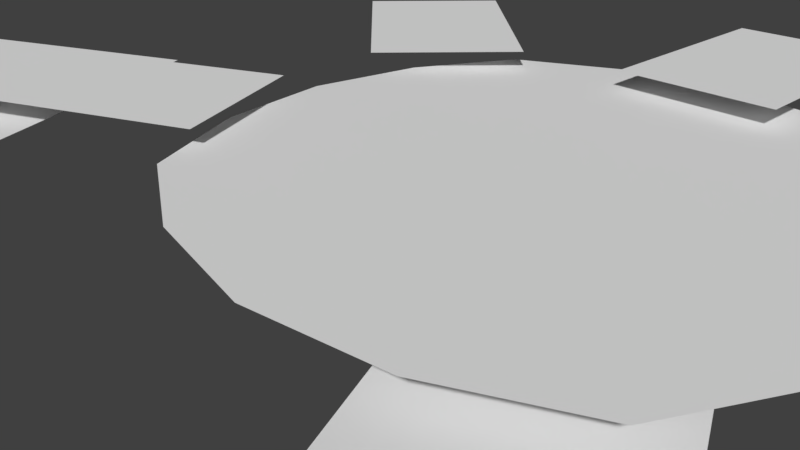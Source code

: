 # Source: level_whitebox.blend  (saved by Blender 2.78.0; exported with 4.5.12 LTS)
import bpy
from mathutils import Matrix  # noqa: F401  (used for matrix-valued properties, if any)

bpy.ops.wm.read_factory_settings(use_empty=True)
scene = bpy.context.scene
scene.name = 'Scene'

# ---- collections
col_collection_1 = bpy.data.collections.new('Collection 1'); scene.collection.children.link(col_collection_1)

# ---- world
world_world = bpy.data.worlds.new('World'); scene.world = world_world
world_world.color = (0.05088, 0.05088, 0.05088)
world_world.use_sun_shadow = False
world_world.sun_shadow_jitter_overblur = 0.0
world_world.cycles.sampling_method = 'MANUAL'

# ---- cameras
cam_camera = bpy.data.cameras.new('Camera')
cam_camera.clip_end = 100.0
cam_camera.lens = 35.0
cam_camera.sensor_width = 32.0
cam_camera.sensor_height = 18.0
cam_camera.ortho_scale = 7.314
cam_camera.dof.focus_distance = 0.0

# ---- meshes
me_plane_041 = bpy.data.meshes.new('Plane.041')
me_plane_041.from_pydata([(-1.0, -1.0, 0.0), (1.0, -1.0, 0.0), (-1.0, 1.0, 0.0), (1.0, 1.0, 0.0)], [], [(0, 1, 3, 2)])
me_plane_041.use_remesh_preserve_volume = False
me_plane_041.use_remesh_preserve_attributes = False
me_plane_041.use_mirror_vertex_groups = False
me_plane_041.update()
me_plane_040 = bpy.data.meshes.new('Plane.040')
me_plane_040.from_pydata([(-1.0, -1.0, 0.0), (1.0, -1.0, 0.0), (-1.0, 1.0, 0.0), (1.0, 1.0, 0.0)], [], [(0, 1, 3, 2)])
me_plane_040.use_remesh_preserve_volume = False
me_plane_040.use_remesh_preserve_attributes = False
me_plane_040.use_mirror_vertex_groups = False
me_plane_040.update()
me_plane_039 = bpy.data.meshes.new('Plane.039')
me_plane_039.from_pydata([(-1.0, -1.0, 0.0), (1.0, -1.0, 0.0), (-1.0, 1.0, 0.0), (1.0, 1.0, 0.0)], [], [(0, 1, 3, 2)])
me_plane_039.use_remesh_preserve_volume = False
me_plane_039.use_remesh_preserve_attributes = False
me_plane_039.use_mirror_vertex_groups = False
me_plane_039.update()
me_plane_038 = bpy.data.meshes.new('Plane.038')
me_plane_038.from_pydata([(-1.0, -1.0, 0.0), (1.0, -1.0, 0.0), (-1.0, 1.0, 0.0), (1.0, 1.0, 0.0)], [], [(0, 1, 3, 2)])
me_plane_038.use_remesh_preserve_volume = False
me_plane_038.use_remesh_preserve_attributes = False
me_plane_038.use_mirror_vertex_groups = False
me_plane_038.update()
me_plane_037 = bpy.data.meshes.new('Plane.037')
me_plane_037.from_pydata([(-1.0, -1.0, 0.0), (1.0, -1.0, 0.0), (-1.0, 1.0, 0.0), (1.0, 1.0, 0.0)], [], [(0, 1, 3, 2)])
me_plane_037.use_remesh_preserve_volume = False
me_plane_037.use_remesh_preserve_attributes = False
me_plane_037.use_mirror_vertex_groups = False
me_plane_037.update()
me_plane_036 = bpy.data.meshes.new('Plane.036')
me_plane_036.from_pydata([(-1.0, -1.0, 0.0), (1.0, -1.0, 0.0), (-1.0, 1.0, 0.0), (1.0, 1.0, 0.0)], [], [(0, 1, 3, 2)])
me_plane_036.use_remesh_preserve_volume = False
me_plane_036.use_remesh_preserve_attributes = False
me_plane_036.use_mirror_vertex_groups = False
me_plane_036.update()
me_plane_035 = bpy.data.meshes.new('Plane.035')
me_plane_035.from_pydata([(-1.0, -1.0, 0.0), (1.0, -1.0, 0.0), (-1.0, 1.0, 0.0), (1.0, 1.0, 0.0)], [], [(0, 1, 3, 2)])
me_plane_035.use_remesh_preserve_volume = False
me_plane_035.use_remesh_preserve_attributes = False
me_plane_035.use_mirror_vertex_groups = False
me_plane_035.update()
me_plane_034 = bpy.data.meshes.new('Plane.034')
me_plane_034.from_pydata([(-1.0, -1.0, 0.0), (1.0, -1.0, 0.0), (-1.0, 1.0, 0.0), (1.0, 1.0, 0.0)], [], [(0, 1, 3, 2)])
me_plane_034.use_remesh_preserve_volume = False
me_plane_034.use_remesh_preserve_attributes = False
me_plane_034.use_mirror_vertex_groups = False
me_plane_034.update()
me_plane_033 = bpy.data.meshes.new('Plane.033')
me_plane_033.from_pydata([(-1.0, -1.0, 0.0), (1.0, -1.0, 0.0), (-1.0, 1.0, 0.0), (1.0, 1.0, 0.0)], [], [(0, 1, 3, 2)])
me_plane_033.use_remesh_preserve_volume = False
me_plane_033.use_remesh_preserve_attributes = False
me_plane_033.use_mirror_vertex_groups = False
me_plane_033.update()
me_plane_032 = bpy.data.meshes.new('Plane.032')
me_plane_032.from_pydata([(-1.0, -1.0, 0.0), (1.0, -1.0, 0.0), (-1.0, 1.0, 0.0), (1.0, 1.0, 0.0)], [], [(0, 1, 3, 2)])
me_plane_032.use_remesh_preserve_volume = False
me_plane_032.use_remesh_preserve_attributes = False
me_plane_032.use_mirror_vertex_groups = False
me_plane_032.update()
me_plane_031 = bpy.data.meshes.new('Plane.031')
me_plane_031.from_pydata([(-1.0, -1.0, 0.0), (1.0, -1.0, 0.0), (-1.0, 1.0, 0.0), (1.0, 1.0, 0.0)], [], [(0, 1, 3, 2)])
me_plane_031.use_remesh_preserve_volume = False
me_plane_031.use_remesh_preserve_attributes = False
me_plane_031.use_mirror_vertex_groups = False
me_plane_031.update()
me_plane_030 = bpy.data.meshes.new('Plane.030')
me_plane_030.from_pydata([(-1.0, -1.0, 0.0), (1.0, -1.0, 0.0), (-1.0, 1.0, 0.0), (1.0, 1.0, 0.0)], [], [(0, 1, 3, 2)])
me_plane_030.use_remesh_preserve_volume = False
me_plane_030.use_remesh_preserve_attributes = False
me_plane_030.use_mirror_vertex_groups = False
me_plane_030.update()
me_plane_028 = bpy.data.meshes.new('Plane.028')
me_plane_028.from_pydata([(-1.0, -1.0, 0.0), (1.0, -1.0, 0.0), (-1.0, 1.0, 0.0), (1.0, 1.0, 0.0)], [], [(0, 1, 3, 2)])
me_plane_028.use_remesh_preserve_volume = False
me_plane_028.use_remesh_preserve_attributes = False
me_plane_028.use_mirror_vertex_groups = False
me_plane_028.update()
me_plane_027 = bpy.data.meshes.new('Plane.027')
me_plane_027.from_pydata([(-1.0, -1.0, 0.0), (1.0, -1.0, 0.0), (-1.0, 1.0, 0.0), (1.0, 1.0, 0.0)], [], [(0, 1, 3, 2)])
me_plane_027.use_remesh_preserve_volume = False
me_plane_027.use_remesh_preserve_attributes = False
me_plane_027.use_mirror_vertex_groups = False
me_plane_027.update()
me_plane_026 = bpy.data.meshes.new('Plane.026')
me_plane_026.from_pydata([(-1.0, -1.0, 0.0), (1.0, -1.0, 0.0), (-1.0, 1.0, 0.0), (1.0, 1.0, 0.0)], [], [(0, 1, 3, 2)])
me_plane_026.use_remesh_preserve_volume = False
me_plane_026.use_remesh_preserve_attributes = False
me_plane_026.use_mirror_vertex_groups = False
me_plane_026.update()
me_plane_025 = bpy.data.meshes.new('Plane.025')
me_plane_025.from_pydata([(-1.0, -1.0, 0.0), (1.0, -1.0, 0.0), (-1.0, 1.0, 0.0), (1.0, 1.0, 0.0)], [], [(0, 1, 3, 2)])
me_plane_025.use_remesh_preserve_volume = False
me_plane_025.use_remesh_preserve_attributes = False
me_plane_025.use_mirror_vertex_groups = False
me_plane_025.update()
me_plane_024 = bpy.data.meshes.new('Plane.024')
me_plane_024.from_pydata([(-1.0, -1.0, 0.0), (1.0, -1.0, 0.0), (-1.0, 1.0, 0.0), (1.0, 1.0, 0.0)], [], [(0, 1, 3, 2)])
me_plane_024.use_remesh_preserve_volume = False
me_plane_024.use_remesh_preserve_attributes = False
me_plane_024.use_mirror_vertex_groups = False
me_plane_024.update()
me_plane_023 = bpy.data.meshes.new('Plane.023')
me_plane_023.from_pydata([(-1.0, -1.0, 0.0), (1.0, -1.0, 0.0), (-1.0, 1.0, 0.0), (1.0, 1.0, 0.0)], [], [(0, 1, 3, 2)])
me_plane_023.use_remesh_preserve_volume = False
me_plane_023.use_remesh_preserve_attributes = False
me_plane_023.use_mirror_vertex_groups = False
me_plane_023.update()
me_plane_022 = bpy.data.meshes.new('Plane.022')
me_plane_022.from_pydata([(-1.0, -1.0, 0.0), (1.0, -1.0, 0.0), (-1.0, 1.0, 0.0), (1.0, 1.0, 0.0)], [], [(0, 1, 3, 2)])
me_plane_022.use_remesh_preserve_volume = False
me_plane_022.use_remesh_preserve_attributes = False
me_plane_022.use_mirror_vertex_groups = False
me_plane_022.update()
me_plane_021 = bpy.data.meshes.new('Plane.021')
me_plane_021.from_pydata([(-1.0, -1.0, 0.0), (1.0, -1.0, 0.0), (-1.0, 1.0, 0.0), (1.0, 1.0, 0.0)], [], [(0, 1, 3, 2)])
me_plane_021.use_remesh_preserve_volume = False
me_plane_021.use_remesh_preserve_attributes = False
me_plane_021.use_mirror_vertex_groups = False
me_plane_021.update()
me_plane_020 = bpy.data.meshes.new('Plane.020')
me_plane_020.from_pydata([(-1.0, -1.0, 0.0), (1.0, -1.0, 0.0), (-1.0, 1.0, 0.0), (1.0, 1.0, 0.0)], [], [(0, 1, 3, 2)])
me_plane_020.use_remesh_preserve_volume = False
me_plane_020.use_remesh_preserve_attributes = False
me_plane_020.use_mirror_vertex_groups = False
me_plane_020.update()
me_plane_019 = bpy.data.meshes.new('Plane.019')
me_plane_019.from_pydata([(-1.0, -1.0, 0.0), (1.0, -1.0, 0.0), (-1.0, 1.0, 0.0), (1.0, 1.0, 0.0)], [], [(0, 1, 3, 2)])
me_plane_019.use_remesh_preserve_volume = False
me_plane_019.use_remesh_preserve_attributes = False
me_plane_019.use_mirror_vertex_groups = False
me_plane_019.update()
me_plane_018 = bpy.data.meshes.new('Plane.018')
me_plane_018.from_pydata([(-1.0, -1.0, 0.0), (1.0, -1.0, 0.0), (-1.0, 1.0, 0.0), (1.0, 1.0, 0.0)], [], [(0, 1, 3, 2)])
me_plane_018.use_remesh_preserve_volume = False
me_plane_018.use_remesh_preserve_attributes = False
me_plane_018.use_mirror_vertex_groups = False
me_plane_018.update()
me_plane_017 = bpy.data.meshes.new('Plane.017')
me_plane_017.from_pydata([(-1.0, -1.0, 0.0), (1.0, -1.0, 0.0), (-1.0, 1.0, 0.0), (1.0, 1.0, 0.0)], [], [(0, 1, 3, 2)])
me_plane_017.use_remesh_preserve_volume = False
me_plane_017.use_remesh_preserve_attributes = False
me_plane_017.use_mirror_vertex_groups = False
me_plane_017.update()
me_plane_016 = bpy.data.meshes.new('Plane.016')
me_plane_016.from_pydata([(-1.0, -1.0, 0.0), (1.0, -1.0, 0.0), (-1.0, 1.0, 0.0), (1.0, 1.0, 0.0)], [], [(0, 1, 3, 2)])
me_plane_016.use_remesh_preserve_volume = False
me_plane_016.use_remesh_preserve_attributes = False
me_plane_016.use_mirror_vertex_groups = False
me_plane_016.update()
me_plane_015 = bpy.data.meshes.new('Plane.015')
me_plane_015.from_pydata([(-1.0, -1.0, 0.0), (1.0, -1.0, 0.0), (-1.0, 1.0, 0.0), (1.0, 1.0, 0.0)], [], [(0, 1, 3, 2)])
me_plane_015.use_remesh_preserve_volume = False
me_plane_015.use_remesh_preserve_attributes = False
me_plane_015.use_mirror_vertex_groups = False
me_plane_015.update()
me_plane_014 = bpy.data.meshes.new('Plane.014')
me_plane_014.from_pydata([(-1.0, -1.0, 0.0), (1.0, -1.0, 0.0), (-1.0, 1.0, 0.0), (1.0, 1.0, 0.0)], [], [(0, 1, 3, 2)])
me_plane_014.use_remesh_preserve_volume = False
me_plane_014.use_remesh_preserve_attributes = False
me_plane_014.use_mirror_vertex_groups = False
me_plane_014.update()
me_plane_013 = bpy.data.meshes.new('Plane.013')
me_plane_013.from_pydata([(-1.0, -1.0, 0.0), (1.0, -1.0, 0.0), (-1.0, 1.0, 0.0), (1.0, 1.0, 0.0)], [], [(0, 1, 3, 2)])
me_plane_013.use_remesh_preserve_volume = False
me_plane_013.use_remesh_preserve_attributes = False
me_plane_013.use_mirror_vertex_groups = False
me_plane_013.update()
me_plane_012 = bpy.data.meshes.new('Plane.012')
me_plane_012.from_pydata([(-1.0, -1.0, 0.0), (1.0, -1.0, 0.0), (-1.0, 1.0, 0.0), (1.0, 1.0, 0.0)], [], [(0, 1, 3, 2)])
me_plane_012.use_remesh_preserve_volume = False
me_plane_012.use_remesh_preserve_attributes = False
me_plane_012.use_mirror_vertex_groups = False
me_plane_012.update()
me_plane_011 = bpy.data.meshes.new('Plane.011')
me_plane_011.from_pydata([(-1.0, -1.0, 0.0), (1.0, -1.0, 0.0), (-1.0, 1.0, 0.0), (1.0, 1.0, 0.0)], [], [(0, 1, 3, 2)])
me_plane_011.use_remesh_preserve_volume = False
me_plane_011.use_remesh_preserve_attributes = False
me_plane_011.use_mirror_vertex_groups = False
me_plane_011.update()
me_plane_010 = bpy.data.meshes.new('Plane.010')
me_plane_010.from_pydata([(-1.0, -1.0, 0.0), (1.0, -1.0, 0.0), (-1.0, 1.0, 0.0), (1.0, 1.0, 0.0)], [], [(0, 1, 3, 2)])
me_plane_010.use_remesh_preserve_volume = False
me_plane_010.use_remesh_preserve_attributes = False
me_plane_010.use_mirror_vertex_groups = False
me_plane_010.update()
me_plane_009 = bpy.data.meshes.new('Plane.009')
me_plane_009.from_pydata([(-1.0, -1.0, 0.0), (1.0, -1.0, 0.0), (-1.0, 1.0, 0.0), (1.0, 1.0, 0.0)], [], [(0, 1, 3, 2)])
me_plane_009.use_remesh_preserve_volume = False
me_plane_009.use_remesh_preserve_attributes = False
me_plane_009.use_mirror_vertex_groups = False
me_plane_009.update()
me_plane_007 = bpy.data.meshes.new('Plane.007')
me_plane_007.from_pydata([(-1.0, -1.0, 0.0), (1.0, -1.0, 0.0), (-1.0, 1.0, 0.0), (1.0, 1.0, 0.0)], [], [(0, 1, 3, 2)])
me_plane_007.use_remesh_preserve_volume = False
me_plane_007.use_remesh_preserve_attributes = False
me_plane_007.use_mirror_vertex_groups = False
me_plane_007.update()
me_plane_006 = bpy.data.meshes.new('Plane.006')
me_plane_006.from_pydata([(-1.0, -1.0, 0.0), (1.0, -1.0, 0.0), (-1.0, 1.0, 0.0), (1.0, 1.0, 0.0)], [], [(0, 1, 3, 2)])
me_plane_006.use_remesh_preserve_volume = False
me_plane_006.use_remesh_preserve_attributes = False
me_plane_006.use_mirror_vertex_groups = False
me_plane_006.update()
me_plane_005 = bpy.data.meshes.new('Plane.005')
me_plane_005.from_pydata([(-1.0, -1.0, 0.0), (1.0, -1.0, 0.0), (-1.0, 1.0, 0.0), (1.0, 1.0, 0.0)], [], [(0, 1, 3, 2)])
me_plane_005.use_remesh_preserve_volume = False
me_plane_005.use_remesh_preserve_attributes = False
me_plane_005.use_mirror_vertex_groups = False
me_plane_005.update()
me_plane_004 = bpy.data.meshes.new('Plane.004')
me_plane_004.from_pydata([(-1.0, -1.0, 0.0), (1.0, -1.0, 0.0), (-1.0, 1.0, 0.0), (1.0, 1.0, 0.0)], [], [(0, 1, 3, 2)])
me_plane_004.use_remesh_preserve_volume = False
me_plane_004.use_remesh_preserve_attributes = False
me_plane_004.use_mirror_vertex_groups = False
me_plane_004.update()
me_plane_003 = bpy.data.meshes.new('Plane.003')
me_plane_003.from_pydata([(-1.0, -1.0, 0.0), (1.0, -1.0, 0.0), (-1.0, 1.0, 0.0), (1.0, 1.0, 0.0)], [], [(0, 1, 3, 2)])
me_plane_003.use_remesh_preserve_volume = False
me_plane_003.use_remesh_preserve_attributes = False
me_plane_003.use_mirror_vertex_groups = False
me_plane_003.update()
me_plane_002 = bpy.data.meshes.new('Plane.002')
me_plane_002.from_pydata([(-1.0, -1.0, 0.0), (1.0, -1.0, 0.0), (-1.0, 1.0, 0.0), (1.0, 1.0, 0.0)], [], [(0, 1, 3, 2)])
me_plane_002.use_remesh_preserve_volume = False
me_plane_002.use_remesh_preserve_attributes = False
me_plane_002.use_mirror_vertex_groups = False
me_plane_002.update()
me_plane_001 = bpy.data.meshes.new('Plane.001')
me_plane_001.from_pydata([(-1.0, -1.0, 0.0), (1.0, -1.0, 0.0), (-1.0, 1.0, 0.0), (1.0, 1.0, 0.0)], [], [(0, 1, 3, 2)])
me_plane_001.use_remesh_preserve_volume = False
me_plane_001.use_remesh_preserve_attributes = False
me_plane_001.use_mirror_vertex_groups = False
me_plane_001.update()
me_plane = bpy.data.meshes.new('Plane')
me_plane.from_pydata([(-1.0, -1.0, 0.0), (1.0, -1.0, 0.0), (-1.0, 1.0, 0.0), (1.0, 1.0, 0.0)], [], [(0, 1, 3, 2)])
me_plane.use_remesh_preserve_volume = False
me_plane.use_remesh_preserve_attributes = False
me_plane.use_mirror_vertex_groups = False
me_plane.update()

# ---- objects
ob_plane_039 = bpy.data.objects.new('Plane.039', me_plane_041)
ob_plane_038 = bpy.data.objects.new('Plane.038', me_plane_040)
ob_plane_037 = bpy.data.objects.new('Plane.037', me_plane_039)
ob_plane_036 = bpy.data.objects.new('Plane.036', me_plane_038)
ob_plane_035 = bpy.data.objects.new('Plane.035', me_plane_037)
ob_plane_034 = bpy.data.objects.new('Plane.034', me_plane_036)
ob_plane_033 = bpy.data.objects.new('Plane.033', me_plane_035)
ob_plane_032 = bpy.data.objects.new('Plane.032', me_plane_034)
ob_plane_031 = bpy.data.objects.new('Plane.031', me_plane_033)
ob_plane_030 = bpy.data.objects.new('Plane.030', me_plane_032)
ob_plane_028 = bpy.data.objects.new('Plane.028', me_plane_031)
ob_plane_029 = bpy.data.objects.new('Plane.029', me_plane_030)
ob_plane_027 = bpy.data.objects.new('Plane.027', me_plane_028)
ob_plane_026 = bpy.data.objects.new('Plane.026', me_plane_027)
ob_plane_025 = bpy.data.objects.new('Plane.025', me_plane_026)
ob_plane_024 = bpy.data.objects.new('Plane.024', me_plane_025)
ob_plane_023 = bpy.data.objects.new('Plane.023', me_plane_024)
ob_plane_022 = bpy.data.objects.new('Plane.022', me_plane_023)
ob_plane_021 = bpy.data.objects.new('Plane.021', me_plane_022)
ob_plane_020 = bpy.data.objects.new('Plane.020', me_plane_021)
ob_plane_019 = bpy.data.objects.new('Plane.019', me_plane_020)
ob_plane_018 = bpy.data.objects.new('Plane.018', me_plane_019)
ob_plane_017 = bpy.data.objects.new('Plane.017', me_plane_018)
ob_plane_016 = bpy.data.objects.new('Plane.016', me_plane_017)
ob_plane_015 = bpy.data.objects.new('Plane.015', me_plane_016)
ob_plane_014 = bpy.data.objects.new('Plane.014', me_plane_015)
ob_plane_013 = bpy.data.objects.new('Plane.013', me_plane_014)
ob_plane_012 = bpy.data.objects.new('Plane.012', me_plane_013)
ob_plane_011 = bpy.data.objects.new('Plane.011', me_plane_012)
ob_plane_008 = bpy.data.objects.new('Plane.008', me_plane_011)
ob_plane_010 = bpy.data.objects.new('Plane.010', me_plane_010)
ob_plane_009 = bpy.data.objects.new('Plane.009', me_plane_009)
ob_plane_007 = bpy.data.objects.new('Plane.007', me_plane_007)
ob_plane_006 = bpy.data.objects.new('Plane.006', me_plane_006)
ob_plane_005 = bpy.data.objects.new('Plane.005', me_plane_005)
ob_plane_004 = bpy.data.objects.new('Plane.004', me_plane_004)
ob_plane_003 = bpy.data.objects.new('Plane.003', me_plane_003)
ob_plane_002 = bpy.data.objects.new('Plane.002', me_plane_002)
ob_plane_001 = bpy.data.objects.new('Plane.001', me_plane_001)
ob_plane = bpy.data.objects.new('Plane', me_plane)
ob_camera = bpy.data.objects.new('Camera', cam_camera)

# ---- transforms, parenting, visibility, modifiers, constraints
ob_plane_039.location = (-86.41, 21.49, -0.1325)
ob_plane_039.rotation_euler = (0.0, -0.0, -0.7554)
ob_plane_039.scale = (11.95, 11.95, 11.95)
ob_plane_039.show_wire = True
ob_plane_039.lineart.crease_threshold = 0.0
_m = ob_plane_039.modifiers.new('Subsurf', 'SUBSURF')
_m.uv_smooth = 'PRESERVE_CORNERS'
_m.quality = 2
_m.show_only_control_edges = False
ob_plane_038.location = (-53.69, -4.439, -0.8084)
ob_plane_038.rotation_euler = (0.0, -0.0, -5.998)
ob_plane_038.scale = (1.915, 5.433, 1.0)
ob_plane_038.show_wire = True
ob_plane_038.lineart.crease_threshold = 0.0
ob_plane_037.location = (-58.43, 3.554, -0.8084)
ob_plane_037.rotation_euler = (0.0, -0.0, -5.551)
ob_plane_037.scale = (1.915, 5.433, 1.0)
ob_plane_037.show_wire = True
ob_plane_037.lineart.crease_threshold = 0.0
ob_plane_036.location = (-66.68, 8.909, -0.8084)
ob_plane_036.rotation_euler = (0.0, 0.0, -5.055)
ob_plane_036.scale = (1.915, 5.433, 1.0)
ob_plane_036.show_wire = True
ob_plane_036.lineart.crease_threshold = 0.0
ob_plane_035.location = (-77.02, 11.64, -0.8084)
ob_plane_035.rotation_euler = (0.0, 0.0, -4.899)
ob_plane_035.scale = (1.915, 5.433, 1.0)
ob_plane_035.show_wire = True
ob_plane_035.lineart.crease_threshold = 0.0
ob_plane_034.location = (-39.83, -31.15, 0.3172)
ob_plane_034.rotation_euler = (0.0, 0.0, -2.332)
ob_plane_034.scale = (2.006, 3.122, 1.227)
ob_plane_034.show_wire = True
ob_plane_034.lineart.crease_threshold = 0.0
ob_plane_033.location = (-38.39, -25.01, 0.3172)
ob_plane_033.rotation_euler = (0.0, -0.0, -1.478)
ob_plane_033.scale = (2.006, 3.122, 1.227)
ob_plane_033.show_wire = True
ob_plane_033.lineart.crease_threshold = 0.0
ob_plane_032.location = (-42.27, -18.76, 0.3172)
ob_plane_032.rotation_euler = (0.0, -0.0, -0.4961)
ob_plane_032.scale = (2.006, 3.122, 1.227)
ob_plane_032.show_wire = True
ob_plane_032.lineart.crease_threshold = 0.0
ob_plane_031.location = (-44.52, -25.62, -0.1325)
ob_plane_031.rotation_euler = (0.0, -0.0, 0.1217)
ob_plane_031.scale = (5.235, 5.235, 5.235)
ob_plane_031.show_wire = True
ob_plane_031.lineart.crease_threshold = 0.0
_m = ob_plane_031.modifiers.new('Subsurf', 'SUBSURF')
_m.uv_smooth = 'PRESERVE_CORNERS'
_m.quality = 2
_m.show_only_control_edges = False
ob_plane_030.location = (4.165, -5.64, -0.8084)
ob_plane_030.rotation_euler = (-0.02718, -0.0007177, -3.165)
ob_plane_030.scale = (1.827, 2.865, 0.9539)
ob_plane_030.show_wire = True
ob_plane_030.lineart.crease_threshold = 0.0
ob_plane_028.location = (-49.35, 11.1, -0.8084)
ob_plane_028.rotation_euler = (0.0, -0.0, -2.266)
ob_plane_028.scale = (2.249, 5.315, 1.0)
ob_plane_028.show_wire = True
ob_plane_028.lineart.crease_threshold = 0.0
ob_plane_029.location = (-49.46, -21.06, -0.8084)
ob_plane_029.rotation_euler = (0.0, 0.0, -2.794)
ob_plane_029.scale = (1.915, 5.433, 1.0)
ob_plane_029.show_wire = True
ob_plane_029.lineart.crease_threshold = 0.0
ob_plane_027.location = (-53.41, 13.56, 0.7199)
ob_plane_027.rotation_euler = (0.0, 0.0, -2.281)
ob_plane_027.scale = (3.19, 4.963, 1.951)
ob_plane_027.show_wire = True
ob_plane_027.lineart.crease_threshold = 0.0
ob_plane_026.location = (-52.38, -10.78, -0.8084)
ob_plane_026.rotation_euler = (0.0, -0.0, -2.95)
ob_plane_026.scale = (1.915, 5.433, 1.0)
ob_plane_026.show_wire = True
ob_plane_026.lineart.crease_threshold = 0.0
ob_plane_025.location = (-51.97, -0.9489, -0.8084)
ob_plane_025.rotation_euler = (0.0, -0.0, -3.446)
ob_plane_025.scale = (1.915, 5.433, 1.0)
ob_plane_025.show_wire = True
ob_plane_025.lineart.crease_threshold = 0.0
ob_plane_024.location = (-47.51, 7.202, -0.8084)
ob_plane_024.rotation_euler = (0.0, -0.0, -3.893)
ob_plane_024.scale = (1.915, 5.433, 1.0)
ob_plane_024.show_wire = True
ob_plane_024.lineart.crease_threshold = 0.0
ob_plane_023.location = (9.775, 57.66, -0.1325)
ob_plane_023.rotation_euler = (0.0, -0.0, 0.2584)
ob_plane_023.scale = (10.64, 10.64, 10.64)
ob_plane_023.show_wire = True
ob_plane_023.lineart.crease_threshold = 0.0
_m = ob_plane_023.modifiers.new('Subsurf', 'SUBSURF')
_m.uv_smooth = 'PRESERVE_CORNERS'
_m.quality = 2
_m.show_only_control_edges = False
ob_plane_022.location = (-4.405, 53.95, -0.8084)
ob_plane_022.rotation_euler = (0.0, -0.0, -7.535)
ob_plane_022.scale = (1.915, 5.433, 1.0)
ob_plane_022.show_wire = True
ob_plane_022.lineart.crease_threshold = 0.0
ob_plane_021.location = (-13.46, 49.37, -0.8084)
ob_plane_021.rotation_euler = (0.0, -0.0, -7.276)
ob_plane_021.scale = (1.915, 5.433, 1.0)
ob_plane_021.show_wire = True
ob_plane_021.lineart.crease_threshold = 0.0
ob_plane_020.location = (-20.62, 42.8, -0.8084)
ob_plane_020.rotation_euler = (0.0, -0.0, -6.893)
ob_plane_020.scale = (1.915, 5.433, 1.0)
ob_plane_020.show_wire = True
ob_plane_020.lineart.crease_threshold = 0.0
ob_plane_019.location = (-23.98, 34.22, -0.8084)
ob_plane_019.rotation_euler = (0.0, -0.0, -6.361)
ob_plane_019.scale = (1.915, 5.433, 1.0)
ob_plane_019.show_wire = True
ob_plane_019.lineart.crease_threshold = 0.0
ob_plane_018.location = (-29.35, 30.89, -0.1325)
ob_plane_018.scale = (5.035, 5.035, 5.035)
ob_plane_018.show_wire = True
ob_plane_018.lineart.crease_threshold = 0.0
_m = ob_plane_018.modifiers.new('Subsurf', 'SUBSURF')
_m.uv_smooth = 'PRESERVE_CORNERS'
_m.quality = 2
_m.show_only_control_edges = False
ob_plane_017.location = (-25.88, 25.24, -0.8084)
ob_plane_017.rotation_euler = (0.0, -0.0, -6.632)
ob_plane_017.scale = (1.915, 5.433, 1.0)
ob_plane_017.show_wire = True
ob_plane_017.lineart.crease_threshold = 0.0
ob_plane_016.location = (-30.97, 16.72, -0.8084)
ob_plane_016.rotation_euler = (0.0, -0.0, -6.944)
ob_plane_016.scale = (1.915, 5.433, 1.0)
ob_plane_016.show_wire = True
ob_plane_016.lineart.crease_threshold = 0.0
ob_plane_015.location = (-39.35, 12.1, -0.8084)
ob_plane_015.rotation_euler = (0.0, -0.0, -4.524)
ob_plane_015.scale = (1.915, 5.433, 1.0)
ob_plane_015.show_wire = True
ob_plane_015.lineart.crease_threshold = 0.0
ob_plane_014.location = (-31.39, 9.619, -0.8084)
ob_plane_014.rotation_euler = (0.0, -0.0, -5.395)
ob_plane_014.scale = (1.915, 5.433, 1.0)
ob_plane_014.show_wire = True
ob_plane_014.lineart.crease_threshold = 0.0
ob_plane_013.location = (-26.53, 2.237, -0.8084)
ob_plane_013.rotation_euler = (0.0, -0.0, -6.019)
ob_plane_013.scale = (1.915, 5.433, 1.0)
ob_plane_013.show_wire = True
ob_plane_013.lineart.crease_threshold = 0.0
ob_plane_012.location = (-21.96, -6.446, -0.8084)
ob_plane_012.rotation_euler = (0.0, -0.0, -5.561)
ob_plane_012.scale = (1.915, 5.433, 1.0)
ob_plane_012.show_wire = True
ob_plane_012.lineart.crease_threshold = 0.0
ob_plane_011.location = (-6.875, -26.29, 0.7199)
ob_plane_011.rotation_euler = (0.0, 0.0, -3.239)
ob_plane_011.scale = (2.132, 3.317, 1.304)
ob_plane_011.show_wire = True
ob_plane_011.lineart.crease_threshold = 0.0
ob_plane_008.location = (-4.192, -17.29, -0.1325)
ob_plane_008.scale = (8.943, 8.943, 8.943)
ob_plane_008.show_wire = True
ob_plane_008.lineart.crease_threshold = 0.0
_m = ob_plane_008.modifiers.new('Subsurf', 'SUBSURF')
_m.uv_smooth = 'PRESERVE_CORNERS'
_m.quality = 2
_m.show_only_control_edges = False
ob_plane_010.location = (-14.7, -11.08, -0.8084)
ob_plane_010.rotation_euler = (0.0, -0.0, -4.985)
ob_plane_010.scale = (1.915, 5.433, 1.0)
ob_plane_010.show_wire = True
ob_plane_010.lineart.crease_threshold = 0.0
ob_plane_009.location = (2.246, -24.15, 0.7199)
ob_plane_009.rotation_euler = (0.0, 0.0, -2.508)
ob_plane_009.scale = (2.472, 3.846, 1.512)
ob_plane_009.show_wire = True
ob_plane_009.lineart.crease_threshold = 0.0
ob_plane_007.location = (0.9415, -11.94, -0.8084)
ob_plane_007.rotation_euler = (0.0, 0.0, -3.727)
ob_plane_007.scale = (1.915, 5.433, 1.0)
ob_plane_007.show_wire = True
ob_plane_007.lineart.crease_threshold = 0.0
ob_plane_006.location = (2.454, 0.5989, -0.8084)
ob_plane_006.rotation_euler = (0.0, 0.0, -2.731)
ob_plane_006.scale = (1.915, 5.433, 1.0)
ob_plane_006.show_wire = True
ob_plane_006.lineart.crease_threshold = 0.0
ob_plane_005.location = (-11.8, -1.274, -0.1823)
ob_plane_005.rotation_euler = (0.0, -0.0, -1.128)
ob_plane_005.scale = (3.375, 3.349, 1.0)
ob_plane_005.show_wire = True
ob_plane_005.lineart.crease_threshold = 0.0
ob_plane_004.location = (-0.3644, 4.201, -0.1325)
ob_plane_004.scale = (6.566, 6.566, 6.566)
ob_plane_004.show_wire = True
ob_plane_004.lineart.crease_threshold = 0.0
_m = ob_plane_004.modifiers.new('Subsurf', 'SUBSURF')
_m.uv_smooth = 'PRESERVE_CORNERS'
_m.quality = 2
_m.show_only_control_edges = False
ob_plane_003.location = (-7.834, 0.716, 0.3172)
ob_plane_003.rotation_euler = (0.0, -0.0, -1.128)
ob_plane_003.scale = (1.635, 2.544, 1.0)
ob_plane_003.show_wire = True
ob_plane_003.lineart.crease_threshold = 0.0
ob_plane_002.location = (6.698, 8.549, 0.3172)
ob_plane_002.rotation_euler = (0.0, -0.0, -0.7566)
ob_plane_002.scale = (1.635, 2.544, 1.0)
ob_plane_002.show_wire = True
ob_plane_002.lineart.crease_threshold = 0.0
ob_plane_001.location = (-7.09, 8.549, 0.3172)
ob_plane_001.rotation_euler = (0.0, -0.0, 0.8356)
ob_plane_001.scale = (1.635, 2.544, 1.0)
ob_plane_001.show_wire = True
ob_plane_001.lineart.crease_threshold = 0.0
ob_plane.location = (-0.2815, 10.87, 0.3172)
ob_plane.scale = (1.635, 2.544, 1.0)
ob_plane.show_wire = True
ob_plane.lineart.crease_threshold = 0.0
ob_camera.location = (7.481, -6.508, 5.344)
ob_camera.rotation_euler = (1.109, 0.0, 0.8149)
ob_camera.lock_rotations_4d = False
ob_camera.empty_display_type = 'ARROWS'
ob_camera.color = (0.0, 0.0, 0.0, 0.0)
ob_camera.display_type = 'WIRE'
ob_camera.lineart.crease_threshold = 0.0

# ---- collection membership
col_collection_1.objects.link(ob_plane_039)
col_collection_1.objects.link(ob_plane_038)
col_collection_1.objects.link(ob_plane_037)
col_collection_1.objects.link(ob_plane_036)
col_collection_1.objects.link(ob_plane_035)
col_collection_1.objects.link(ob_plane_034)
col_collection_1.objects.link(ob_plane_033)
col_collection_1.objects.link(ob_plane_032)
col_collection_1.objects.link(ob_plane_031)
col_collection_1.objects.link(ob_plane_030)
col_collection_1.objects.link(ob_plane_028)
col_collection_1.objects.link(ob_plane_029)
col_collection_1.objects.link(ob_plane_027)
col_collection_1.objects.link(ob_plane_026)
col_collection_1.objects.link(ob_plane_025)
col_collection_1.objects.link(ob_plane_024)
col_collection_1.objects.link(ob_plane_023)
col_collection_1.objects.link(ob_plane_022)
col_collection_1.objects.link(ob_plane_021)
col_collection_1.objects.link(ob_plane_020)
col_collection_1.objects.link(ob_plane_019)
col_collection_1.objects.link(ob_plane_018)
col_collection_1.objects.link(ob_plane_017)
col_collection_1.objects.link(ob_plane_016)
col_collection_1.objects.link(ob_plane_015)
col_collection_1.objects.link(ob_plane_014)
col_collection_1.objects.link(ob_plane_013)
col_collection_1.objects.link(ob_plane_012)
col_collection_1.objects.link(ob_plane_011)
col_collection_1.objects.link(ob_plane_008)
col_collection_1.objects.link(ob_plane_010)
col_collection_1.objects.link(ob_plane_009)
col_collection_1.objects.link(ob_plane_007)
col_collection_1.objects.link(ob_plane_006)
col_collection_1.objects.link(ob_plane_005)
col_collection_1.objects.link(ob_plane_004)
col_collection_1.objects.link(ob_plane_003)
col_collection_1.objects.link(ob_plane_002)
col_collection_1.objects.link(ob_plane_001)
col_collection_1.objects.link(ob_plane)
col_collection_1.objects.link(ob_camera)

# ---- scene / render settings (as saved in the file)
scene.camera = ob_camera
scene.frame_start = 1; scene.frame_end = 250; scene.frame_set(1)
scene.render.engine = 'CYCLES'
scene.render.resolution_percentage = 50
scene.render.dither_intensity = 0.0
scene.cycles.use_denoising = False
scene.cycles.samples = 128
scene.cycles.sampling_pattern = 'TABULATED_SOBOL'
scene.cycles.light_sampling_threshold = 0.0
scene.cycles.use_adaptive_sampling = False
scene.cycles.use_light_tree = False
scene.cycles.blur_glossy = 0.0
scene.cycles.sample_clamp_indirect = 0.0
scene.view_settings.view_transform = 'Standard'
bpy.context.view_layer.update()

# ---- added for rendering (the .blend has no usable light): sun
light_auto_sun = bpy.data.lights.new('AutoSun', 'SUN')
light_auto_sun.energy = 3.0
light_auto_sun.angle = 0.0523599
ob_auto_sun = bpy.data.objects.new('AutoSun', light_auto_sun)
scene.collection.objects.link(ob_auto_sun)
ob_auto_sun.rotation_euler = (0.872665, 0.174533, 0.523599)
bpy.context.view_layer.update()
